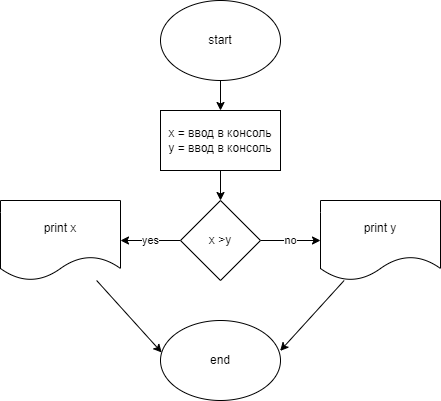

The diagram above was exported from draw.io. Its source (the exported page's mxGraphModel, read from the mxfile embedded in the PNG):
<mxGraphModel dx="1075" dy="498" grid="1" gridSize="10" guides="1" tooltips="1" connect="1" arrows="1" fold="1" page="1" pageScale="1" pageWidth="827" pageHeight="1169" math="0" shadow="0">
  <root>
    <mxCell id="0" />
    <mxCell id="1" parent="0" />
    <mxCell id="12" value="" style="edgeStyle=none;html=1;" edge="1" parent="1" source="2" target="3">
      <mxGeometry relative="1" as="geometry" />
    </mxCell>
    <mxCell id="2" value="start" style="ellipse;whiteSpace=wrap;html=1;" vertex="1" parent="1">
      <mxGeometry x="340" y="10" width="120" height="80" as="geometry" />
    </mxCell>
    <mxCell id="13" value="" style="edgeStyle=none;html=1;" edge="1" parent="1" source="3" target="4">
      <mxGeometry relative="1" as="geometry" />
    </mxCell>
    <mxCell id="3" value="x = ввод в консоль&lt;br&gt;y = ввод в консоль" style="rounded=0;whiteSpace=wrap;html=1;" vertex="1" parent="1">
      <mxGeometry x="340" y="120" width="120" height="60" as="geometry" />
    </mxCell>
    <mxCell id="6" value="yes" style="edgeStyle=none;html=1;" edge="1" parent="1" source="4" target="5">
      <mxGeometry relative="1" as="geometry" />
    </mxCell>
    <mxCell id="8" value="no" style="edgeStyle=none;html=1;" edge="1" parent="1" source="4" target="7">
      <mxGeometry relative="1" as="geometry" />
    </mxCell>
    <mxCell id="4" value="x &amp;gt;y" style="rhombus;whiteSpace=wrap;html=1;" vertex="1" parent="1">
      <mxGeometry x="360" y="210" width="80" height="80" as="geometry" />
    </mxCell>
    <mxCell id="10" style="edgeStyle=none;html=1;entryX=0.01;entryY=0.4;entryDx=0;entryDy=0;entryPerimeter=0;" edge="1" parent="1" source="5" target="9">
      <mxGeometry relative="1" as="geometry" />
    </mxCell>
    <mxCell id="5" value="print x" style="shape=document;whiteSpace=wrap;html=1;boundedLbl=1;" vertex="1" parent="1">
      <mxGeometry x="180" y="210" width="120" height="80" as="geometry" />
    </mxCell>
    <mxCell id="11" style="edgeStyle=none;html=1;entryX=0.997;entryY=0.38;entryDx=0;entryDy=0;entryPerimeter=0;" edge="1" parent="1" source="7" target="9">
      <mxGeometry relative="1" as="geometry" />
    </mxCell>
    <mxCell id="7" value="print y" style="shape=document;whiteSpace=wrap;html=1;boundedLbl=1;" vertex="1" parent="1">
      <mxGeometry x="500" y="210" width="120" height="80" as="geometry" />
    </mxCell>
    <mxCell id="9" value="end" style="ellipse;whiteSpace=wrap;html=1;" vertex="1" parent="1">
      <mxGeometry x="340" y="330" width="120" height="80" as="geometry" />
    </mxCell>
  </root>
</mxGraphModel>